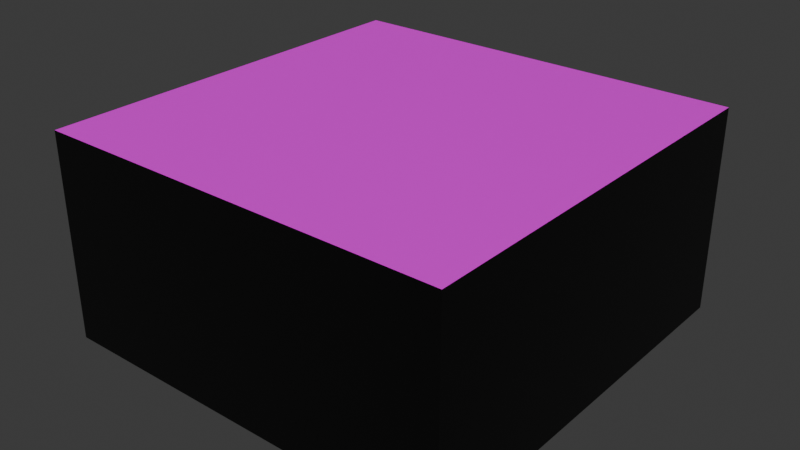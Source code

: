 # Source: plateI.blend  (saved by Blender 4.2.67; exported with 4.5.12 LTS)
import bpy
from mathutils import Matrix  # noqa: F401  (used for matrix-valued properties, if any)

bpy.ops.wm.read_factory_settings(use_empty=True)
scene = bpy.context.scene
scene.name = 'Scene'

# ---- collections
col_collection = bpy.data.collections.new('Collection'); scene.collection.children.link(col_collection)

# ---- images (referenced by path relative to the original .blend; pixels are not part of the script)
import os
ASSET_DIR = os.environ.get("B2B_ASSET_DIR", "")  # directory of the original .blend (textures are referenced by path, not embedded)
HERE = os.path.dirname(os.path.abspath(__file__))  # packed textures are extracted next to this script under _unpacked/

def load_image(name, relpath, width, height, colorspace="sRGB"):
    """Load a texture the original file referenced (path relative to the .blend, or extracted next to this script)."""
    p = next((c for c in (os.path.join(HERE, relpath), os.path.join(ASSET_DIR, relpath)) if relpath and os.path.exists(c)), "")
    if p:
        img = bpy.data.images.load(p, check_existing=True)
        img.name = name
    else:  # same state as the original file: an image datablock whose file is absent (Cycles renders it pink)
        img = bpy.data.images.new(name, width, height)
        img.source = "FILE"
        img.filepath = "//" + (relpath or name)
    img.colorspace_settings.name = colorspace
    return img
img_logo6_i_png = load_image('logo6_I.png', 'textures/logo6_I.png', 1024, 1024, 'sRGB')

# ---- materials (node trees are filled in below, after node groups)
mat_matbase = bpy.data.materials.new('matBase')
mat_matbase.alpha_threshold = 0.0
mat_matbase.roughness = 0.5
mat_matbase.line_color = (0.0, 0.0, 0.0, 1.0)
mat_mati = bpy.data.materials.new('matI')

# ---- material node trees
mat_matbase.use_nodes = True; mat_matbase.node_tree.nodes.clear()
_N = mat_matbase.node_tree.nodes; _L = mat_matbase.node_tree.links
n0 = _N.new('ShaderNodeOutputMaterial'); n0.name = 'Material Output'; n0.location = (300, 300)
n1 = _N.new('ShaderNodeBsdfPrincipled'); n1.name = 'Principled BSDF'; n1.location = (10, 300)
n1.inputs[0].default_value = (0.0, 0.0, 0.0, 1.0)
n1.inputs[3].default_value = 1.45
_L.new(n1.outputs[0], n0.inputs[0])
n0.is_active_output = True
mat_mati.use_nodes = True; mat_mati.node_tree.nodes.clear()
_N = mat_mati.node_tree.nodes; _L = mat_mati.node_tree.links
n0 = _N.new('ShaderNodeBsdfPrincipled'); n0.name = 'Principled BSDF'; n0.location = (10, 300)
n1 = _N.new('ShaderNodeOutputMaterial'); n1.name = 'Material Output'; n1.location = (300, 300)
n2 = _N.new('ShaderNodeTexImage'); n2.name = 'Image Texture'; n2.location = (-280, 280)
n2.image = img_logo6_i_png
_L.new(n0.outputs[0], n1.inputs[0])
_L.new(n2.outputs[0], n0.inputs[0])
n1.is_active_output = True

# ---- world
world_world = bpy.data.worlds.new('World'); scene.world = world_world
world_world.use_nodes = True; world_world.node_tree.nodes.clear()
_N = world_world.node_tree.nodes; _L = world_world.node_tree.links
n0 = _N.new('ShaderNodeOutputWorld'); n0.name = 'World Output'; n0.location = (300, 300)
n1 = _N.new('ShaderNodeBackground'); n1.name = 'Background'; n1.location = (10, 300)
n1.inputs[0].default_value = (0.05088, 0.05088, 0.05088, 1.0)
_L.new(n1.outputs[0], n0.inputs[0])
n0.is_active_output = True
world_world.color = (0.05088, 0.05088, 0.05088)
world_world.sun_shadow_jitter_overblur = 0.0

# ---- meshes
me_cube = bpy.data.meshes.new('Cube')
me_cube.from_pydata([(1.0, 1.0, 1.0), (1.0, 1.0, -1.0), (1.0, -1.0, 1.0), (1.0, -1.0, -1.0), (-1.0, 1.0, 1.0), (-1.0, 1.0, -1.0), (-1.0, -1.0, 1.0), (-1.0, -1.0, -1.0)], [], [(0, 4, 6, 2), (3, 2, 6, 7), (7, 6, 4, 5), (5, 1, 3, 7), (1, 0, 2, 3), (5, 4, 0, 1)])
me_cube.polygons.foreach_set('material_index', [1, 0, 0, 0, 0, 0])
_uv = me_cube.uv_layers.new(name='UVMap')
_uv.uv.foreach_set('vector', [0.9999, 0.9999, 0.0001, 0.9999, 9.995e-05, 0.0001, 0.9999, 9.996e-05, 0.375, 0.75, 0.625, 0.75, 0.625, 1.0, 0.375, 1.0, 0.375, 0.0, 0.625, 0.0, 0.625, 0.25, 0.375, 0.25, 0.125, 0.5, 0.375, 0.5, 0.375, 0.75, 0.125, 0.75, 0.375, 0.5, 0.625, 0.5, 0.625, 0.75, 0.375, 0.75, 0.375, 0.25, 0.625, 0.25, 0.625, 0.5, 0.375, 0.5])
me_cube.materials.append(mat_matbase)
me_cube.materials.append(mat_mati)
me_cube.use_mirror_vertex_groups = False
me_cube.update()

# ---- objects
ob_platei = bpy.data.objects.new('plateI', me_cube)

# ---- transforms, parenting, visibility, modifiers, constraints
ob_platei.location = (0.0, 0.0, 0.0)
ob_platei.scale = (1.0, 1.0, 0.5)
ob_platei.lock_rotations_4d = False
ob_platei.empty_display_type = 'ARROWS'
ob_platei.lineart.crease_threshold = 0.0

# ---- collection membership
col_collection.objects.link(ob_platei)

# ---- scene / render settings (as saved in the file)
scene.frame_start = 1; scene.frame_end = 250; scene.frame_set(1)
scene.render.engine = 'BLENDER_EEVEE_NEXT'
bpy.context.view_layer.update()

# ---- added for rendering (the .blend has no active camera and no usable light): camera, sun
cam_auto = bpy.data.cameras.new('AutoCamera')
cam_auto.lens = 50.0
cam_auto.sensor_width = 36.0
cam_auto.clip_end = 1000.0
ob_auto_camera = bpy.data.objects.new('AutoCamera', cam_auto)
scene.collection.objects.link(ob_auto_camera)
ob_auto_camera.location = (2.77567, -3.33081, 2.22054)
ob_auto_camera.rotation_euler = (1.09748, -7.21219e-08, 0.694738)
scene.camera = ob_auto_camera
light_auto_sun = bpy.data.lights.new('AutoSun', 'SUN')
light_auto_sun.energy = 3.0
light_auto_sun.angle = 0.0523599
ob_auto_sun = bpy.data.objects.new('AutoSun', light_auto_sun)
scene.collection.objects.link(ob_auto_sun)
ob_auto_sun.rotation_euler = (0.872665, 0.174533, 0.523599)
bpy.context.view_layer.update()
